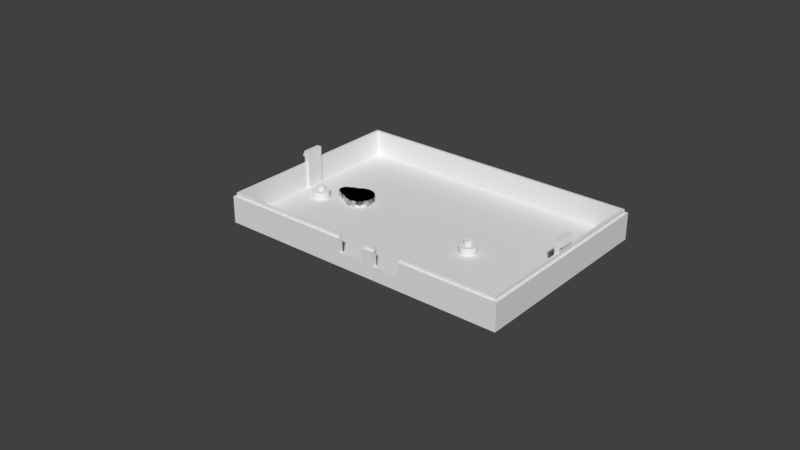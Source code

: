 # Source: pi_zero_w_camera_housing.blend  (saved by Blender 2.79.0; exported with 4.5.12 LTS)
import bpy
from mathutils import Matrix  # noqa: F401  (used for matrix-valued properties, if any)

bpy.ops.wm.read_factory_settings(use_empty=True)
scene = bpy.context.scene
scene.name = 'Scene'

# ---- collections
col_collection_1 = bpy.data.collections.new('Collection 1'); scene.collection.children.link(col_collection_1)

# ---- world
world_world = bpy.data.worlds.new('World'); scene.world = world_world
world_world.color = (0.05088, 0.05088, 0.05088)
world_world.use_sun_shadow = False
world_world.sun_shadow_jitter_overblur = 0.0
world_world.cycles.sampling_method = 'MANUAL'

# ---- meshes
me_circle_001 = bpy.data.meshes.new('Circle.001')
me_circle_001.from_pydata([(0.0, 0.008003, 0.0), (-0.0004495, 0.007959, 0.0), (-0.0008817, 0.007828, 0.0), (-0.00128, 0.007615, 0.0), (-0.001629, 0.007328, 0.0), (-0.001916, 0.006979, 0.0), (-0.002129, 0.006581, 0.0), (-0.00226, 0.006149, 0.0), (-0.002304, 0.005699, 0.0), (0.002304, 0.005699, 0.0), (0.00226, 0.006149, 0.0), (0.002128, 0.006581, 0.0), (0.001916, 0.006979, 0.0), (0.001629, 0.007328, 0.0), (0.00128, 0.007615, 0.0), (0.0008816, 0.007828, 0.0), (0.0004495, 0.007959, 0.0), (-0.002336, 0.005883, 0.0), (-0.002747, 0.005382, 0.0), (-0.003052, 0.004811, 0.0), (-0.00324, 0.004191, 0.0), (-0.003304, 0.003547, 0.0), (0.003304, 0.003547, 0.0), (0.00324, 0.004191, 0.0), (0.003052, 0.004811, 0.0), (0.002747, 0.005382, 0.0), (0.002336, 0.005883, 0.0), (-0.003397, 0.003397, 0.0), (-0.003994, 0.002669, 0.0), (-0.004438, 0.001838, 0.0), (-0.004712, 0.0009372, 0.0), (-0.004804, 3.02e-10, 0.0), (-0.004712, -0.0009372, 0.0), (-0.004438, -0.001838, 0.0), (-0.003994, -0.002669, 0.0), (-0.003397, -0.003397, 0.0), (-0.002669, -0.003994, 0.0), (-0.001838, -0.004438, 0.0), (-0.0009372, -0.004712, 0.0), (1.303e-09, -0.004804, 0.0), (0.0009372, -0.004712, 0.0), (0.001838, -0.004438, 0.0), (0.002669, -0.003994, 0.0), (0.003397, -0.003397, 0.0), (0.003994, -0.002669, 0.0), (0.004438, -0.001838, 0.0), (0.004712, -0.0009372, 0.0), (0.004804, 3.862e-09, 0.0), (0.004712, 0.0009372, 0.0), (0.004438, 0.001838, 0.0), (0.003994, 0.002669, 0.0), (0.003397, 0.003397, 0.0), (0.003297, 0.003479, 0.0), (-0.003297, 0.003479, 0.0), (0.002323, 0.005894, 0.0), (-0.002323, 0.005894, 0.0), (-0.0004495, 0.007959, 0.002438), (0.0, 0.008003, 0.002438), (-0.0008817, 0.007828, 0.002438), (-0.00128, 0.007615, 0.002438), (-0.001629, 0.007328, 0.002438), (-0.001916, 0.006979, 0.002438), (-0.002129, 0.006581, 0.002438), (-0.00226, 0.006149, 0.002438), (-0.002304, 0.005699, 0.002438), (-0.002323, 0.005894, 0.002438), (0.00226, 0.006149, 0.002438), (0.002304, 0.005699, 0.002438), (0.002128, 0.006581, 0.002438), (0.001916, 0.006979, 0.002438), (0.001629, 0.007328, 0.002438), (0.00128, 0.007615, 0.002438), (0.0008816, 0.007828, 0.002438), (0.0004495, 0.007959, 0.002438), (-0.002747, 0.005382, 0.002438), (-0.002336, 0.005883, 0.002438), (-0.003052, 0.004811, 0.002438), (-0.00324, 0.004191, 0.002438), (-0.003304, 0.003547, 0.002438), (-0.003297, 0.003479, 0.002438), (0.00324, 0.004191, 0.002438), (0.003304, 0.003547, 0.002438), (0.003052, 0.004811, 0.002438), (0.002747, 0.005382, 0.002438), (0.002336, 0.005883, 0.002438), (0.002323, 0.005894, 0.002438), (-0.003994, 0.002669, 0.002438), (-0.003397, 0.003397, 0.002438), (-0.004438, 0.001838, 0.002438), (-0.004712, 0.0009372, 0.002438), (-0.004804, 3.02e-10, 0.002438), (-0.004712, -0.0009372, 0.002438), (-0.004438, -0.001838, 0.002438), (-0.003994, -0.002669, 0.002438), (-0.003397, -0.003397, 0.002438), (-0.002669, -0.003994, 0.002438), (-0.001838, -0.004438, 0.002438), (-0.0009372, -0.004712, 0.002438), (1.303e-09, -0.004804, 0.002438), (0.0009372, -0.004712, 0.002438), (0.001838, -0.004438, 0.002438), (0.002669, -0.003994, 0.002438), (0.003397, -0.003397, 0.002438), (0.003994, -0.002669, 0.002438), (0.004438, -0.001838, 0.002438), (0.004712, -0.0009372, 0.002438), (0.004804, 3.862e-09, 0.002438), (0.004712, 0.0009372, 0.002438), (0.004438, 0.001838, 0.002438), (0.003994, 0.002669, 0.002438), (0.003397, 0.003397, 0.002438), (0.003297, 0.003479, 0.002438), (0.0, 0.007199, 0.0), (-0.0002926, 0.00717, 0.0), (-0.000574, 0.007085, 0.0), (-0.0008334, 0.006946, 0.0), (-0.001061, 0.00676, 0.0), (-0.001247, 0.006533, 0.0), (-0.001386, 0.006273, 0.0), (-0.001471, 0.005992, 0.0), (-0.0015, 0.005699, 0.0), (0.0015, 0.005699, 0.0), (0.001471, 0.005992, 0.0), (0.001386, 0.006273, 0.0), (0.001247, 0.006533, 0.0), (0.001061, 0.00676, 0.0), (0.0008334, 0.006946, 0.0), (0.000574, 0.007085, 0.0), (0.0002926, 0.00717, 0.0), (-0.001768, 0.005315, 0.0), (-0.002079, 0.004936, 0.0), (-0.00231, 0.004504, 0.0), (-0.002452, 0.004035, 0.0), (-0.0025, 0.003547, 0.0), (0.0025, 0.003547, 0.0), (0.002452, 0.004035, 0.0), (0.00231, 0.004504, 0.0), (0.002079, 0.004936, 0.0), (0.001768, 0.005315, 0.0), (-0.002828, 0.002828, 0.0), (-0.003326, 0.002222, 0.0), (-0.003696, 0.001531, 0.0), (-0.003923, 0.0007804, 0.0), (-0.004, 3.02e-10, 0.0), (-0.003923, -0.0007804, 0.0), (-0.003696, -0.001531, 0.0), (-0.003326, -0.002222, 0.0), (-0.002828, -0.002828, 0.0), (-0.002222, -0.003326, 0.0), (-0.001531, -0.003696, 0.0), (-0.0007804, -0.003923, 0.0), (1.303e-09, -0.004, 0.0), (0.0007804, -0.003923, 0.0), (0.001531, -0.003696, 0.0), (0.002222, -0.003326, 0.0), (0.002828, -0.002828, 0.0), (0.003326, -0.002222, 0.0), (0.003696, -0.001531, 0.0), (0.003923, -0.0007804, 0.0), (0.004, 3.862e-09, 0.0), (0.003923, 0.0007804, 0.0), (0.003696, 0.001531, 0.0), (0.003326, 0.002222, 0.0), (0.002828, 0.002828, 0.0), (0.002459, 0.003132, 0.0), (-0.002459, 0.003132, 0.0), (0.001485, 0.005547, 0.0), (-0.001485, 0.005547, 0.0), (-0.0002926, 0.00717, 0.002438), (0.0, 0.007199, 0.002438), (-0.000574, 0.007085, 0.002438), (-0.0008334, 0.006946, 0.002438), (-0.001061, 0.00676, 0.002438), (-0.001247, 0.006533, 0.002438), (-0.001386, 0.006273, 0.002438), (-0.001471, 0.005992, 0.002438), (-0.0015, 0.005699, 0.002438), (-0.001485, 0.005547, 0.002438), (0.001471, 0.005992, 0.002438), (0.0015, 0.005699, 0.002438), (0.001386, 0.006273, 0.002438), (0.001247, 0.006533, 0.002438), (0.001061, 0.00676, 0.002438), (0.0008334, 0.006946, 0.002438), (0.000574, 0.007085, 0.002438), (0.0002926, 0.00717, 0.002438), (-0.002079, 0.004936, 0.002438), (-0.001768, 0.005315, 0.002438), (-0.00231, 0.004504, 0.002438), (-0.002452, 0.004035, 0.002438), (-0.0025, 0.003547, 0.002438), (-0.002459, 0.003132, 0.002438), (0.002452, 0.004035, 0.002438), (0.0025, 0.003547, 0.002438), (0.00231, 0.004504, 0.002438), (0.002079, 0.004936, 0.002438), (0.001768, 0.005315, 0.002438), (0.001485, 0.005547, 0.002438), (-0.003326, 0.002222, 0.002438), (-0.002828, 0.002828, 0.002438), (-0.003696, 0.001531, 0.002438), (-0.003923, 0.0007804, 0.002438), (-0.004, 3.02e-10, 0.002438), (-0.003923, -0.0007804, 0.002438), (-0.003696, -0.001531, 0.002438), (-0.003326, -0.002222, 0.002438), (-0.002828, -0.002828, 0.002438), (-0.002222, -0.003326, 0.002438), (-0.001531, -0.003696, 0.002438), (-0.0007804, -0.003923, 0.002438), (1.303e-09, -0.004, 0.002438), (0.0007804, -0.003923, 0.002438), (0.001531, -0.003696, 0.002438), (0.002222, -0.003326, 0.002438), (0.002828, -0.002828, 0.002438), (0.003326, -0.002222, 0.002438), (0.003696, -0.001531, 0.002438), (0.003923, -0.0007804, 0.002438), (0.004, 3.862e-09, 0.002438), (0.003923, 0.0007804, 0.002438), (0.003696, 0.001531, 0.002438), (0.003326, 0.002222, 0.002438), (0.002828, 0.002828, 0.002438), (0.002459, 0.003132, 0.002438), (-0.0004495, 0.007959, 0.003238), (0.0, 0.008003, 0.003238), (-0.0008817, 0.007828, 0.003238), (-0.00128, 0.007615, 0.003238), (-0.001629, 0.007328, 0.003238), (-0.001916, 0.006979, 0.003238), (-0.002129, 0.006581, 0.003238), (-0.00226, 0.006149, 0.003238), (-0.002304, 0.005699, 0.003238), (-0.002323, 0.005894, 0.003238), (0.00226, 0.006149, 0.003238), (0.002304, 0.005699, 0.003238), (0.002128, 0.006581, 0.003238), (0.001916, 0.006979, 0.003238), (0.001629, 0.007328, 0.003238), (0.00128, 0.007615, 0.003238), (0.0008816, 0.007828, 0.003238), (0.0004495, 0.007959, 0.003238), (-0.002747, 0.005382, 0.003238), (-0.002336, 0.005883, 0.003238), (-0.003052, 0.004811, 0.003238), (-0.00324, 0.004191, 0.003238), (-0.003304, 0.003547, 0.003238), (-0.003297, 0.003479, 0.003238), (0.00324, 0.004191, 0.003238), (0.003304, 0.003547, 0.003238), (0.003052, 0.004811, 0.003238), (0.002747, 0.005382, 0.003238), (0.002336, 0.005883, 0.003238), (0.002323, 0.005894, 0.003238), (-0.003994, 0.002669, 0.003238), (-0.003397, 0.003397, 0.003238), (-0.004438, 0.001838, 0.003238), (-0.004712, 0.0009372, 0.003238), (-0.004804, 3.02e-10, 0.003238), (-0.004712, -0.0009372, 0.003238), (-0.004438, -0.001838, 0.003238), (-0.003994, -0.002669, 0.003238), (-0.003397, -0.003397, 0.003238), (-0.002669, -0.003994, 0.003238), (-0.001838, -0.004438, 0.003238), (-0.0009372, -0.004712, 0.003238), (1.303e-09, -0.004804, 0.003238), (0.0009372, -0.004712, 0.003238), (0.001838, -0.004438, 0.003238), (0.002669, -0.003994, 0.003238), (0.003397, -0.003397, 0.003238), (0.003994, -0.002669, 0.003238), (0.004438, -0.001838, 0.003238), (0.004712, -0.0009372, 0.003238), (0.004804, 3.862e-09, 0.003238), (0.004712, 0.0009372, 0.003238), (0.004438, 0.001838, 0.003238), (0.003994, 0.002669, 0.003238), (0.003397, 0.003397, 0.003238), (0.003297, 0.003479, 0.003238), (-0.0004495, 0.007959, 0.002438), (0.0, 0.008003, 0.002438), (-0.0008817, 0.007828, 0.002438), (-0.00128, 0.007615, 0.002438), (-0.001629, 0.007328, 0.002438), (-0.001916, 0.006979, 0.002438), (-0.002129, 0.006581, 0.002438), (-0.00226, 0.006149, 0.002438), (-0.002304, 0.005699, 0.002438), (-0.002323, 0.005894, 0.002438), (0.00226, 0.006149, 0.002438), (0.002304, 0.005699, 0.002438), (0.002128, 0.006581, 0.002438), (0.001916, 0.006979, 0.002438), (0.001629, 0.007328, 0.002438), (0.00128, 0.007615, 0.002438), (0.0008816, 0.007828, 0.002438), (0.0004495, 0.007959, 0.002438), (-0.002747, 0.005382, 0.002438), (-0.002336, 0.005883, 0.002438), (-0.003052, 0.004811, 0.002438), (-0.00324, 0.004191, 0.002438), (-0.003304, 0.003547, 0.002438), (-0.003297, 0.003479, 0.002438), (0.00324, 0.004191, 0.002438), (0.003304, 0.003547, 0.002438), (0.003052, 0.004811, 0.002438), (0.002747, 0.005382, 0.002438), (0.002336, 0.005883, 0.002438), (0.002323, 0.005894, 0.002438), (-0.003994, 0.002669, 0.002438), (-0.003397, 0.003397, 0.002438), (-0.004438, 0.001838, 0.002438), (-0.004712, 0.0009372, 0.002438), (-0.004804, 3.02e-10, 0.002438), (-0.004712, -0.0009372, 0.002438), (-0.004438, -0.001838, 0.002438), (-0.003994, -0.002669, 0.002438), (-0.003397, -0.003397, 0.002438), (-0.002669, -0.003994, 0.002438), (-0.001838, -0.004438, 0.002438), (-0.0009372, -0.004712, 0.002438), (1.303e-09, -0.004804, 0.002438), (0.0009372, -0.004712, 0.002438), (0.001838, -0.004438, 0.002438), (0.002669, -0.003994, 0.002438), (0.003397, -0.003397, 0.002438), (0.003994, -0.002669, 0.002438), (0.004438, -0.001838, 0.002438), (0.004712, -0.0009372, 0.002438), (0.004804, 3.862e-09, 0.002438), (0.004712, 0.0009372, 0.002438), (0.004438, 0.001838, 0.002438), (0.003994, 0.002669, 0.002438), (0.003397, 0.003397, 0.002438), (0.003297, 0.003479, 0.002438), (-0.0002926, 0.00717, 0.002438), (0.0, 0.007199, 0.002438), (-0.000574, 0.007085, 0.002438), (-0.0008334, 0.006946, 0.002438), (-0.001061, 0.00676, 0.002438), (-0.001247, 0.006533, 0.002438), (-0.001386, 0.006273, 0.002438), (-0.001471, 0.005992, 0.002438), (-0.0015, 0.005699, 0.002438), (-0.001485, 0.005547, 0.002438), (0.001471, 0.005992, 0.002438), (0.0015, 0.005699, 0.002438), (0.001386, 0.006273, 0.002438), (0.001247, 0.006533, 0.002438), (0.001061, 0.00676, 0.002438), (0.0008334, 0.006946, 0.002438), (0.000574, 0.007085, 0.002438), (0.0002926, 0.00717, 0.002438), (-0.002079, 0.004936, 0.002438), (-0.001768, 0.005315, 0.002438), (-0.00231, 0.004504, 0.002438), (-0.002452, 0.004035, 0.002438), (-0.0025, 0.003547, 0.002438), (-0.002459, 0.003132, 0.002438), (0.002452, 0.004035, 0.002438), (0.0025, 0.003547, 0.002438), (0.00231, 0.004504, 0.002438), (0.002079, 0.004936, 0.002438), (0.001768, 0.005315, 0.002438), (0.001485, 0.005547, 0.002438), (-0.003326, 0.002222, 0.002438), (-0.002828, 0.002828, 0.002438), (-0.003696, 0.001531, 0.002438), (-0.003923, 0.0007804, 0.002438), (-0.004, 3.02e-10, 0.002438), (-0.003923, -0.0007804, 0.002438), (-0.003696, -0.001531, 0.002438), (-0.003326, -0.002222, 0.002438), (-0.002828, -0.002828, 0.002438), (-0.002222, -0.003326, 0.002438), (-0.001531, -0.003696, 0.002438), (-0.0007804, -0.003923, 0.002438), (1.303e-09, -0.004, 0.002438), (0.0007804, -0.003923, 0.002438), (0.001531, -0.003696, 0.002438), (0.002222, -0.003326, 0.002438), (0.002828, -0.002828, 0.002438), (0.003326, -0.002222, 0.002438), (0.003696, -0.001531, 0.002438), (0.003923, -0.0007804, 0.002438), (0.004, 3.862e-09, 0.002438), (0.003923, 0.0007804, 0.002438), (0.003696, 0.001531, 0.002438), (0.003326, 0.002222, 0.002438), (0.002828, 0.002828, 0.002438), (0.002459, 0.003132, 0.002438), (-0.002828, 0.002828, 0.0008), (-0.002459, 0.003132, 0.0008), (0.001485, 0.005547, 0.0008), (0.001768, 0.005315, 0.0008), (-0.0002926, 0.00717, 0.0008), (0.0, 0.007199, 0.0008), (0.0025, 0.003547, 0.0008), (0.002459, 0.003132, 0.0008), (-0.003326, 0.002222, 0.0008), (-0.000574, 0.007085, 0.0008), (-0.001768, 0.005315, 0.0008), (-0.001485, 0.005547, 0.0008), (-0.003696, 0.001531, 0.0008), (-0.0008334, 0.006946, 0.0008), (0.0015, 0.005699, 0.0008), (-0.003923, 0.0007804, 0.0008), (-0.001061, 0.00676, 0.0008), (-0.004, 3.02e-10, 0.0008), (-0.001247, 0.006533, 0.0008), (-0.003923, -0.0007804, 0.0008), (-0.001386, 0.006273, 0.0008), (-0.003696, -0.001531, 0.0008), (-0.001471, 0.005992, 0.0008), (-0.003326, -0.002222, 0.0008), (-0.0015, 0.005699, 0.0008), (-0.002828, -0.002828, 0.0008), (-0.002222, -0.003326, 0.0008), (0.001471, 0.005992, 0.0008), (-0.001531, -0.003696, 0.0008), (0.001386, 0.006273, 0.0008), (-0.0007804, -0.003923, 0.0008), (0.001247, 0.006533, 0.0008), (1.303e-09, -0.004, 0.0008), (0.001061, 0.00676, 0.0008), (0.0007804, -0.003923, 0.0008), (0.0008334, 0.006946, 0.0008), (0.001531, -0.003696, 0.0008), (0.000574, 0.007085, 0.0008), (0.002222, -0.003326, 0.0008), (0.0002926, 0.00717, 0.0008), (0.002828, -0.002828, 0.0008), (0.003326, -0.002222, 0.0008), (-0.002079, 0.004936, 0.0008), (0.003696, -0.001531, 0.0008), (-0.00231, 0.004504, 0.0008), (0.003923, -0.0007804, 0.0008), (-0.002452, 0.004035, 0.0008), (0.004, 3.862e-09, 0.0008), (-0.0025, 0.003547, 0.0008), (0.003923, 0.0007804, 0.0008), (0.003696, 0.001531, 0.0008), (0.002452, 0.004035, 0.0008), (0.003326, 0.002222, 0.0008), (0.00231, 0.004504, 0.0008), (0.002828, 0.002828, 0.0008), (0.002079, 0.004936, 0.0008), (-0.0004495, 0.007959, 0.003718), (0.0, 0.008003, 0.003718), (-0.0008817, 0.007828, 0.003718), (-0.00128, 0.007615, 0.003718), (-0.001629, 0.007328, 0.003718), (-0.001916, 0.006979, 0.003718), (-0.002129, 0.006581, 0.003718), (-0.00226, 0.006149, 0.003718), (-0.002304, 0.005699, 0.003718), (-0.002323, 0.005894, 0.003718), (0.00226, 0.006149, 0.003718), (0.002304, 0.005699, 0.003718), (0.002128, 0.006581, 0.003718), (0.001916, 0.006979, 0.003718), (0.001629, 0.007328, 0.003718), (0.00128, 0.007615, 0.003718), (0.0008816, 0.007828, 0.003718), (0.0004495, 0.007959, 0.003718), (-0.002747, 0.005382, 0.003718), (-0.002336, 0.005883, 0.003718), (-0.003052, 0.004811, 0.003718), (-0.00324, 0.004191, 0.003718), (-0.003304, 0.003547, 0.003718), (-0.003297, 0.003479, 0.003718), (0.00324, 0.004191, 0.003718), (0.003304, 0.003547, 0.003718), (0.003052, 0.004811, 0.003718), (0.002747, 0.005382, 0.003718), (0.002336, 0.005883, 0.003718), (0.002323, 0.005894, 0.003718), (-0.003994, 0.002669, 0.003718), (-0.003397, 0.003397, 0.003718), (-0.004438, 0.001838, 0.003718), (-0.004712, 0.0009372, 0.003718), (-0.004804, 3.02e-10, 0.003718), (-0.004712, -0.0009372, 0.003718), (-0.004438, -0.001838, 0.003718), (-0.003994, -0.002669, 0.003718), (-0.003397, -0.003397, 0.003718), (-0.002669, -0.003994, 0.003718), (-0.001838, -0.004438, 0.003718), (-0.0009372, -0.004712, 0.003718), (1.303e-09, -0.004804, 0.003718), (0.0009372, -0.004712, 0.003718), (0.001838, -0.004438, 0.003718), (0.002669, -0.003994, 0.003718), (0.003397, -0.003397, 0.003718), (0.003994, -0.002669, 0.003718), (0.004438, -0.001838, 0.003718), (0.004712, -0.0009372, 0.003718), (0.004804, 3.862e-09, 0.003718), (0.004712, 0.0009372, 0.003718), (0.004438, 0.001838, 0.003718), (0.003994, 0.002669, 0.003718), (0.003397, 0.003397, 0.003718), (0.003297, 0.003479, 0.003718)], [], [(53, 27, 87, 79), (26, 54, 85, 84), (0, 1, 56, 57), (52, 22, 81, 111), (27, 28, 86, 87), (1, 2, 58, 56), (55, 17, 75, 65), (28, 29, 88, 86), (2, 3, 59, 58), (54, 9, 67, 85), (29, 30, 89, 88), (3, 4, 60, 59), (30, 31, 90, 89), (4, 5, 61, 60), (31, 32, 91, 90), (5, 6, 62, 61), (32, 33, 92, 91), (6, 7, 63, 62), (33, 34, 93, 92), (7, 8, 64, 63), (34, 35, 94, 93), (8, 55, 65, 64), (35, 36, 95, 94), (9, 10, 66, 67), (36, 37, 96, 95), (10, 11, 68, 66), (37, 38, 97, 96), (11, 12, 69, 68), (38, 39, 98, 97), (12, 13, 70, 69), (39, 40, 99, 98), (13, 14, 71, 70), (40, 41, 100, 99), (14, 15, 72, 71), (41, 42, 101, 100), (15, 16, 73, 72), (42, 43, 102, 101), (16, 0, 57, 73), (43, 44, 103, 102), (17, 18, 74, 75), (44, 45, 104, 103), (18, 19, 76, 74), (45, 46, 105, 104), (19, 20, 77, 76), (46, 47, 106, 105), (20, 21, 78, 77), (47, 48, 107, 106), (21, 53, 79, 78), (48, 49, 108, 107), (22, 23, 80, 81), (49, 50, 109, 108), (23, 24, 82, 80), (50, 51, 110, 109), (24, 25, 83, 82), (51, 52, 111, 110), (25, 26, 84, 83), (393, 191, 199, 392), (395, 196, 197, 394), (397, 169, 168, 396), (399, 223, 193, 398), (392, 199, 198, 400), (396, 168, 170, 401), (403, 177, 187, 402), (400, 198, 200, 404), (401, 170, 171, 405), (394, 197, 179, 406), (404, 200, 201, 407), (405, 171, 172, 408), (407, 201, 202, 409), (408, 172, 173, 410), (409, 202, 203, 411), (410, 173, 174, 412), (411, 203, 204, 413), (412, 174, 175, 414), (413, 204, 205, 415), (414, 175, 176, 416), (415, 205, 206, 417), (416, 176, 177, 403), (417, 206, 207, 418), (406, 179, 178, 419), (418, 207, 208, 420), (419, 178, 180, 421), (420, 208, 209, 422), (421, 180, 181, 423), (422, 209, 210, 424), (423, 181, 182, 425), (424, 210, 211, 426), (425, 182, 183, 427), (426, 211, 212, 428), (427, 183, 184, 429), (428, 212, 213, 430), (429, 184, 185, 431), (430, 213, 214, 432), (431, 185, 169, 397), (432, 214, 215, 433), (402, 187, 186, 434), (433, 215, 216, 435), (434, 186, 188, 436), (435, 216, 217, 437), (436, 188, 189, 438), (437, 217, 218, 439), (438, 189, 190, 440), (439, 218, 219, 441), (440, 190, 191, 393), (441, 219, 220, 442), (398, 193, 192, 443), (442, 220, 221, 444), (443, 192, 194, 445), (444, 221, 222, 446), (445, 194, 195, 447), (446, 222, 223, 399), (447, 195, 196, 395), (1, 0, 112, 113), (2, 1, 113, 114), (3, 2, 114, 115), (4, 3, 115, 116), (5, 4, 116, 117), (6, 5, 117, 118), (7, 6, 118, 119), (8, 7, 119, 120), (55, 8, 120, 167), (10, 9, 121, 122), (11, 10, 122, 123), (12, 11, 123, 124), (13, 12, 124, 125), (14, 13, 125, 126), (15, 14, 126, 127), (16, 15, 127, 128), (0, 16, 128, 112), (18, 17, 129, 130), (19, 18, 130, 131), (20, 19, 131, 132), (21, 20, 132, 133), (53, 21, 133, 165), (23, 22, 134, 135), (24, 23, 135, 136), (25, 24, 136, 137), (26, 25, 137, 138), (54, 26, 138, 166), (28, 27, 139, 140), (29, 28, 140, 141), (30, 29, 141, 142), (31, 30, 142, 143), (32, 31, 143, 144), (33, 32, 144, 145), (34, 33, 145, 146), (35, 34, 146, 147), (36, 35, 147, 148), (37, 36, 148, 149), (38, 37, 149, 150), (39, 38, 150, 151), (40, 39, 151, 152), (41, 40, 152, 153), (42, 41, 153, 154), (43, 42, 154, 155), (44, 43, 155, 156), (45, 44, 156, 157), (46, 45, 157, 158), (47, 46, 158, 159), (48, 47, 159, 160), (49, 48, 160, 161), (50, 49, 161, 162), (51, 50, 162, 163), (52, 51, 163, 164), (27, 53, 165, 139), (22, 52, 164, 134), (17, 55, 167, 129), (9, 54, 166, 121), (63, 64, 232, 231), (92, 93, 261, 260), (62, 63, 231, 230), (91, 92, 260, 259), (61, 62, 230, 229), (90, 91, 259, 258), (60, 61, 229, 228), (89, 90, 258, 257), (59, 60, 228, 227), (88, 89, 257, 256), (85, 67, 235, 253), (58, 59, 227, 226), (86, 88, 256, 254), (65, 75, 243, 233), (56, 58, 226, 224), (87, 86, 254, 255), (111, 81, 249, 279), (57, 56, 224, 225), (84, 85, 253, 252), (79, 87, 255, 247), (83, 84, 252, 251), (110, 111, 279, 278), (82, 83, 251, 250), (109, 110, 278, 277), (80, 82, 250, 248), (108, 109, 277, 276), (81, 80, 248, 249), (107, 108, 276, 275), (78, 79, 247, 246), (106, 107, 275, 274), (77, 78, 246, 245), (105, 106, 274, 273), (76, 77, 245, 244), (104, 105, 273, 272), (74, 76, 244, 242), (103, 104, 272, 271), (75, 74, 242, 243), (102, 103, 271, 270), (73, 57, 225, 241), (101, 102, 270, 269), (72, 73, 241, 240), (100, 101, 269, 268), (71, 72, 240, 239), (99, 100, 268, 267), (70, 71, 239, 238), (98, 99, 267, 266), (69, 70, 238, 237), (97, 98, 266, 265), (68, 69, 237, 236), (96, 97, 265, 264), (66, 68, 236, 234), (95, 96, 264, 263), (67, 66, 234, 235), (94, 95, 263, 262), (64, 65, 233, 232), (93, 94, 262, 261), (257, 258, 482, 481), (262, 263, 319, 318), (232, 233, 289, 288), (261, 262, 318, 317), (231, 232, 288, 287), (260, 261, 317, 316), (230, 231, 287, 286), (259, 260, 316, 315), (229, 230, 286, 285), (258, 259, 315, 314), (228, 229, 285, 284), (257, 258, 314, 313), (227, 228, 284, 283), (256, 257, 313, 312), (253, 235, 291, 309), (226, 227, 283, 282), (254, 256, 312, 310), (233, 243, 299, 289), (224, 226, 282, 280), (255, 254, 310, 311), (279, 249, 305, 335), (225, 224, 280, 281), (252, 253, 309, 308), (247, 255, 311, 303), (251, 252, 308, 307), (278, 279, 335, 334), (250, 251, 307, 306), (277, 278, 334, 333), (248, 250, 306, 304), (276, 277, 333, 332), (249, 248, 304, 305), (275, 276, 332, 331), (246, 247, 303, 302), (274, 275, 331, 330), (245, 246, 302, 301), (273, 274, 330, 329), (244, 245, 301, 300), (272, 273, 329, 328), (242, 244, 300, 298), (271, 272, 328, 327), (243, 242, 298, 299), (270, 271, 327, 326), (241, 225, 281, 297), (269, 270, 326, 325), (240, 241, 297, 296), (268, 269, 325, 324), (239, 240, 296, 295), (267, 268, 324, 323), (238, 239, 295, 294), (266, 267, 323, 322), (237, 238, 294, 293), (265, 266, 322, 321), (236, 237, 293, 292), (264, 265, 321, 320), (234, 236, 292, 290), (263, 264, 320, 319), (235, 234, 290, 291), (281, 280, 336, 337), (280, 282, 338, 336), (282, 283, 339, 338), (283, 284, 340, 339), (284, 285, 341, 340), (285, 286, 342, 341), (286, 287, 343, 342), (287, 288, 344, 343), (288, 289, 345, 344), (291, 290, 346, 347), (290, 292, 348, 346), (292, 293, 349, 348), (293, 294, 350, 349), (294, 295, 351, 350), (295, 296, 352, 351), (296, 297, 353, 352), (297, 281, 337, 353), (299, 298, 354, 355), (298, 300, 356, 354), (300, 301, 357, 356), (301, 302, 358, 357), (302, 303, 359, 358), (305, 304, 360, 361), (304, 306, 362, 360), (306, 307, 363, 362), (307, 308, 364, 363), (308, 309, 365, 364), (311, 310, 366, 367), (310, 312, 368, 366), (312, 313, 369, 368), (313, 314, 370, 369), (314, 315, 371, 370), (315, 316, 372, 371), (316, 317, 373, 372), (317, 318, 374, 373), (318, 319, 375, 374), (319, 320, 376, 375), (320, 321, 377, 376), (321, 322, 378, 377), (322, 323, 379, 378), (323, 324, 380, 379), (324, 325, 381, 380), (325, 326, 382, 381), (326, 327, 383, 382), (327, 328, 384, 383), (328, 329, 385, 384), (329, 330, 386, 385), (330, 331, 387, 386), (331, 332, 388, 387), (332, 333, 389, 388), (333, 334, 390, 389), (334, 335, 391, 390), (303, 311, 367, 359), (335, 305, 361, 391), (289, 299, 355, 345), (309, 291, 347, 365), (336, 337, 353, 352, 351, 350, 349, 348, 346, 347, 365, 364, 363, 362, 360, 361, 391, 390, 389, 388, 387, 386, 385, 384, 383, 382, 381, 380, 379, 378, 377, 376, 375, 374, 373, 372, 371, 370, 369, 368, 366, 367, 359, 358, 357, 356, 354, 355, 345, 344, 343, 342, 341, 340, 339, 338), (137, 447, 395, 138), (163, 446, 399, 164), (136, 445, 447, 137), (162, 444, 446, 163), (135, 443, 445, 136), (161, 442, 444, 162), (134, 398, 443, 135), (160, 441, 442, 161), (133, 440, 393, 165), (159, 439, 441, 160), (132, 438, 440, 133), (158, 437, 439, 159), (131, 436, 438, 132), (157, 435, 437, 158), (130, 434, 436, 131), (156, 433, 435, 157), (129, 402, 434, 130), (155, 432, 433, 156), (128, 431, 397, 112), (154, 430, 432, 155), (127, 429, 431, 128), (153, 428, 430, 154), (126, 427, 429, 127), (152, 426, 428, 153), (125, 425, 427, 126), (151, 424, 426, 152), (124, 423, 425, 125), (150, 422, 424, 151), (123, 421, 423, 124), (149, 420, 422, 150), (122, 419, 421, 123), (148, 418, 420, 149), (121, 406, 419, 122), (147, 417, 418, 148), (120, 416, 403, 167), (146, 415, 417, 147), (119, 414, 416, 120), (145, 413, 415, 146), (118, 412, 414, 119), (144, 411, 413, 145), (117, 410, 412, 118), (143, 409, 411, 144), (116, 408, 410, 117), (142, 407, 409, 143), (115, 405, 408, 116), (141, 404, 407, 142), (166, 394, 406, 121), (114, 401, 405, 115), (140, 400, 404, 141), (167, 403, 402, 129), (113, 396, 401, 114), (139, 392, 400, 140), (164, 399, 398, 134), (112, 397, 396, 113), (138, 395, 394, 166), (165, 393, 392, 139), (450, 451, 452, 453, 454, 455, 456, 457, 467, 466, 468, 469, 470, 471, 479, 478, 480, 481, 482, 483, 484, 485, 486, 487, 488, 489, 490, 491, 492, 493, 494, 495, 496, 497, 498, 499, 500, 501, 502, 503, 473, 472, 474, 475, 476, 477, 459, 458, 460, 461, 462, 463, 464, 465, 449, 448), (228, 229, 453, 452), (258, 259, 483, 482), (229, 230, 454, 453), (259, 260, 484, 483), (230, 231, 455, 454), (260, 261, 485, 484), (231, 232, 456, 455), (261, 262, 486, 485), (232, 233, 457, 456), (262, 263, 487, 486), (235, 234, 458, 459), (263, 264, 488, 487), (234, 236, 460, 458), (264, 265, 489, 488), (236, 237, 461, 460), (265, 266, 490, 489), (237, 238, 462, 461), (266, 267, 491, 490), (238, 239, 463, 462), (267, 268, 492, 491), (239, 240, 464, 463), (268, 269, 493, 492), (240, 241, 465, 464), (269, 270, 494, 493), (241, 225, 449, 465), (270, 271, 495, 494), (243, 242, 466, 467), (271, 272, 496, 495), (242, 244, 468, 466), (272, 273, 497, 496), (244, 245, 469, 468), (273, 274, 498, 497), (245, 246, 470, 469), (274, 275, 499, 498), (246, 247, 471, 470), (275, 276, 500, 499), (249, 248, 472, 473), (276, 277, 501, 500), (248, 250, 474, 472), (277, 278, 502, 501), (250, 251, 475, 474), (278, 279, 503, 502), (251, 252, 476, 475), (247, 255, 479, 471), (252, 253, 477, 476), (225, 224, 448, 449), (279, 249, 473, 503), (255, 254, 478, 479), (224, 226, 450, 448), (233, 243, 467, 457), (254, 256, 480, 478), (226, 227, 451, 450), (253, 235, 459, 477), (256, 257, 481, 480), (227, 228, 452, 451)])
me_circle_001.use_remesh_preserve_volume = False
me_circle_001.use_remesh_preserve_attributes = False
me_circle_001.use_mirror_vertex_groups = False
me_circle_001.update()
me_plane_001 = bpy.data.meshes.new('Plane.001')
me_plane_001.from_pydata([(-0.003, -0.000243, -0.002174), (0.003, -0.000243, -0.002174), (-0.003, 0.000557, -0.002174), (0.003, 0.000557, -0.002174), (-0.003, -0.000243, -0.0001742), (0.003, -0.000243, -0.0001742), (-0.003, 0.000557, -0.0001742), (0.003, 0.000557, -0.0001742), (-0.003, -0.000243, 0.001826), (0.003, -0.000243, 0.001826), (-0.003, 0.000557, 0.001826), (0.003, 0.000557, 0.001826), (-0.003, -0.001043, -0.0001742), (0.003, -0.001043, -0.0001742), (0.003, 0.001357, -0.002174), (-0.003, 0.001357, -0.002174), (0.003, 0.001357, -0.0001742), (-0.003, 0.001357, -0.0001742), (0.003, 0.001357, 0.001826), (-0.003, 0.001357, 0.001826), (0.003, 0.000557, -0.01067), (-0.003, 0.000557, -0.01067), (0.003, 0.001357, -0.01067), (-0.003, 0.001357, -0.01067)], [], [(1, 3, 7, 5), (6, 4, 8, 10), (2, 0, 4, 6), (11, 7, 16, 18), (0, 1, 5, 4), (8, 9, 11, 10), (2, 6, 17, 15), (4, 12, 8), (5, 7, 11, 9), (4, 5, 13, 12), (9, 13, 5), (9, 8, 12, 13), (14, 15, 17, 16), (16, 17, 19, 18), (3, 2, 21, 20), (7, 3, 14, 16), (6, 10, 19, 17), (10, 11, 18, 19), (20, 21, 23, 22), (15, 14, 22, 23), (2, 15, 23, 21), (14, 3, 20, 22)])
me_plane_001.use_remesh_preserve_volume = False
me_plane_001.use_remesh_preserve_attributes = False
me_plane_001.use_mirror_vertex_groups = False
me_plane_001.update()
me_plane = bpy.data.meshes.new('Plane')
me_plane.from_pydata([(-0.003, -0.000243, -0.002174), (0.003, -0.000243, -0.002174), (-0.003, 0.000557, -0.002174), (0.003, 0.000557, -0.002174), (-0.003, -0.000243, -0.0001742), (0.003, -0.000243, -0.0001742), (-0.003, 0.000557, -0.0001742), (0.003, 0.000557, -0.0001742), (-0.003, -0.000243, 0.001826), (0.003, -0.000243, 0.001826), (-0.003, 0.000557, 0.001826), (0.003, 0.000557, 0.001826), (-0.003, -0.001043, -0.0001742), (0.003, -0.001043, -0.0001742), (0.003, 0.001357, -0.002174), (-0.003, 0.001357, -0.002174), (0.003, 0.001357, -0.0001742), (-0.003, 0.001357, -0.0001742), (0.003, 0.001357, 0.001826), (-0.003, 0.001357, 0.001826), (0.003, 0.000557, -0.01067), (-0.003, 0.000557, -0.01067), (0.003, 0.001357, -0.01067), (-0.003, 0.001357, -0.01067)], [], [(1, 3, 7, 5), (6, 4, 8, 10), (2, 0, 4, 6), (11, 7, 16, 18), (0, 1, 5, 4), (8, 9, 11, 10), (2, 6, 17, 15), (4, 12, 8), (5, 7, 11, 9), (4, 5, 13, 12), (9, 13, 5), (9, 8, 12, 13), (14, 15, 17, 16), (16, 17, 19, 18), (3, 2, 21, 20), (7, 3, 14, 16), (6, 10, 19, 17), (10, 11, 18, 19), (20, 21, 23, 22), (15, 14, 22, 23), (2, 15, 23, 21), (14, 3, 20, 22)])
me_plane.use_remesh_preserve_volume = False
me_plane.use_remesh_preserve_attributes = False
me_plane.use_mirror_vertex_groups = False
me_plane.update()
me_circle = bpy.data.meshes.new('Circle')
me_circle.from_pydata([(0.0, 0.0028, 0.0), (-0.0005463, 0.002746, 0.0), (-0.001072, 0.002587, 0.0), (-0.001556, 0.002328, 0.0), (-0.00198, 0.00198, 0.0), (-0.002328, 0.001556, 0.0), (-0.002587, 0.001072, 0.0), (-0.002746, 0.0005463, 0.0), (-0.0028, 2.114e-10, 0.0), (-0.002746, -0.0005463, 0.0), (-0.002587, -0.001072, 0.0), (-0.002328, -0.001556, 0.0), (-0.00198, -0.00198, 0.0), (-0.001556, -0.002328, 0.0), (-0.001072, -0.002587, 0.0), (-0.0005463, -0.002746, 0.0), (9.124e-10, -0.0028, 0.0), (0.0005463, -0.002746, 0.0), (0.001072, -0.002587, 0.0), (0.001556, -0.002328, 0.0), (0.00198, -0.00198, 0.0), (0.002328, -0.001556, 0.0), (0.002587, -0.001072, 0.0), (0.002746, -0.0005463, 0.0), (0.0028, 2.704e-09, 0.0), (0.002746, 0.0005463, 0.0), (0.002587, 0.001072, 0.0), (0.002328, 0.001556, 0.0), (0.00198, 0.00198, 0.0), (0.001556, 0.002328, 0.0), (0.001072, 0.002587, 0.0), (0.0005462, 0.002746, 0.0), (0.0, 0.0028, 0.0024), (-0.0005463, 0.002746, 0.0024), (-0.001072, 0.002587, 0.0024), (-0.001556, 0.002328, 0.0024), (-0.00198, 0.00198, 0.0024), (-0.002328, 0.001556, 0.0024), (-0.002587, 0.001072, 0.0024), (-0.002746, 0.0005463, 0.0024), (-0.0028, 2.114e-10, 0.0024), (-0.002746, -0.0005463, 0.0024), (-0.002587, -0.001072, 0.0024), (-0.002328, -0.001556, 0.0024), (-0.00198, -0.00198, 0.0024), (-0.001556, -0.002328, 0.0024), (-0.001072, -0.002587, 0.0024), (-0.0005463, -0.002746, 0.0024), (9.124e-10, -0.0028, 0.0024), (0.0005463, -0.002746, 0.0024), (0.001072, -0.002587, 0.0024), (0.001556, -0.002328, 0.0024), (0.00198, -0.00198, 0.0024), (0.002328, -0.001556, 0.0024), (0.002587, -0.001072, 0.0024), (0.002746, -0.0005463, 0.0024), (0.0028, 2.704e-09, 0.0024), (0.002746, 0.0005463, 0.0024), (0.002587, 0.001072, 0.0024), (0.002328, 0.001556, 0.0024), (0.00198, 0.00198, 0.0024), (0.001556, 0.002328, 0.0024), (0.001072, 0.002587, 0.0024), (0.0005462, 0.002746, 0.0024), (-1.862e-10, 0.001232, 0.0024), (-0.0004403, 0.001208, 0.0024), (-0.0004715, 0.001138, 0.0024), (-0.0006845, 0.001024, 0.0024), (-0.0008712, 0.0008712, 0.0024), (-0.001024, 0.0006845, 0.0024), (-0.001138, 0.0004715, 0.0024), (-0.001208, 0.0002404, 0.0024), (-0.001232, 5.399e-10, 0.0024), (-0.001208, -0.0002404, 0.0024), (-0.001138, -0.0004715, 0.0024), (-0.001024, -0.0006845, 0.0024), (-0.0008712, -0.0008712, 0.0024), (-0.0006845, -0.001024, 0.0024), (-0.0004715, -0.001138, 0.0024), (-0.0004403, -0.001208, 0.0024), (2.152e-10, -0.001232, 0.0024), (0.0004403, -0.001208, 0.0024), (0.0004715, -0.001138, 0.0024), (0.0006845, -0.001024, 0.0024), (0.0008712, -0.0008712, 0.0024), (0.001024, -0.0006845, 0.0024), (0.001138, -0.0004715, 0.0024), (0.001208, -0.0002403, 0.0024), (0.001232, 1.636e-09, 0.0024), (0.001208, 0.0002404, 0.0024), (0.001138, 0.0004715, 0.0024), (0.001024, 0.0006845, 0.0024), (0.0008712, 0.0008712, 0.0024), (0.0006845, 0.001024, 0.0024), (0.0004715, 0.001138, 0.0024), (0.0004403, 0.001208, 0.0024), (-0.0004403, 0.001208, 0.0032), (-0.0004715, 0.001138, 0.0032), (-0.0006845, 0.001024, 0.0032), (-0.0008712, 0.0008712, 0.0032), (-0.001024, 0.0006845, 0.0032), (-0.001138, 0.0004715, 0.0032), (-0.001208, 0.0002404, 0.0032), (-0.001232, 5.399e-10, 0.0032), (-0.001208, -0.0002404, 0.0032), (-0.001138, -0.0004715, 0.0032), (-0.001024, -0.0006845, 0.0032), (-0.0008712, -0.0008712, 0.0032), (-0.0006845, -0.001024, 0.0032), (-0.0004715, -0.001138, 0.0032), (-0.0004403, -0.001208, 0.0032), (0.0004403, -0.001208, 0.0032), (0.0004715, -0.001138, 0.0032), (0.0006845, -0.001024, 0.0032), (0.0008712, -0.0008712, 0.0032), (0.001024, -0.0006845, 0.0032), (0.001138, -0.0004715, 0.0032), (0.001208, -0.0002403, 0.0032), (0.001232, 1.636e-09, 0.0032), (0.001208, 0.0002404, 0.0032), (0.001138, 0.0004715, 0.0032), (0.001024, 0.0006845, 0.0032), (0.0008712, 0.0008712, 0.0032), (0.0006845, 0.001024, 0.0032), (0.0004715, 0.001138, 0.0032), (0.0004403, 0.001208, 0.0032), (-0.0004515, 0.001264, 0.0036), (-0.0004933, 0.001191, 0.0036), (-0.0007162, 0.001072, 0.0036), (-0.0009115, 0.0009115, 0.0036), (-0.001072, 0.0007162, 0.0036), (-0.001191, 0.0004933, 0.0036), (-0.001264, 0.0002515, 0.0036), (-0.001289, 5.264e-10, 0.0036), (-0.001264, -0.0002515, 0.0036), (-0.001191, -0.0004933, 0.0036), (-0.001072, -0.0007162, 0.0036), (-0.0009115, -0.0009115, 0.0036), (-0.0007162, -0.001072, 0.0036), (-0.0004933, -0.001191, 0.0036), (-0.0004515, -0.001264, 0.0036), (0.0004515, -0.001264, 0.0036), (0.0004933, -0.001191, 0.0036), (0.0007162, -0.001072, 0.0036), (0.0009115, -0.0009115, 0.0036), (0.001072, -0.0007162, 0.0036), (0.001191, -0.0004933, 0.0036), (0.001264, -0.0002515, 0.0036), (0.001289, 1.674e-09, 0.0036), (0.001264, 0.0002515, 0.0036), (0.001191, 0.0004933, 0.0036), (0.001072, 0.0007162, 0.0036), (0.0009115, 0.0009115, 0.0036), (0.0007162, 0.001072, 0.0036), (0.0004933, 0.001191, 0.0036), (0.0004515, 0.001264, 0.0036), (-0.0004308, 0.001215, 0.004), (-0.0004739, 0.001144, 0.004), (-0.000688, 0.00103, 0.004), (-0.0008756, 0.0008756, 0.004), (-0.00103, 0.000688, 0.004), (-0.001144, 0.0004739, 0.004), (-0.001215, 0.0002416, 0.004), (-0.001238, 5.364e-10, 0.004), (-0.001215, -0.0002416, 0.004), (-0.001144, -0.0004739, 0.004), (-0.00103, -0.000688, 0.004), (-0.0008756, -0.0008756, 0.004), (-0.000688, -0.00103, 0.004), (-0.0004739, -0.001144, 0.004), (-0.0004308, -0.001215, 0.004), (0.0004308, -0.001215, 0.004), (0.0004739, -0.001144, 0.004), (0.000688, -0.00103, 0.004), (0.0008756, -0.0008756, 0.004), (0.00103, -0.000688, 0.004), (0.001144, -0.0004739, 0.004), (0.001215, -0.0002416, 0.004), (0.001238, 1.639e-09, 0.004), (0.001215, 0.0002416, 0.004), (0.001144, 0.0004739, 0.004), (0.00103, 0.000688, 0.004), (0.0008756, 0.0008756, 0.004), (0.000688, 0.00103, 0.004), (0.0004739, 0.001144, 0.004), (0.0004308, 0.001215, 0.004), (-0.0004365, 0.001208, 0.0028), (2.152e-10, -0.001232, 0.0028), (-0.0004365, -0.001208, 0.0028), (0.0004365, 0.001208, 0.0028), (-1.862e-10, 0.001232, 0.0028), (0.0004365, -0.001208, 0.0028), (-0.000434, -0.001216, 0.004), (-0.0004062, -0.001269, 0.0036), (-0.0004365, -0.001209, 0.0032), (-0.0004062, 0.001269, 0.0036), (-0.000434, 0.001216, 0.004), (-0.0004365, 0.001209, 0.0032), (0.000434, -0.001216, 0.004), (0.0004365, -0.001209, 0.0032), (0.0004062, -0.001269, 0.0036), (0.000434, 0.001216, 0.004), (0.0004062, 0.001269, 0.0036), (0.0004365, 0.001209, 0.0032), (0.0004365, 0.001208, 0.003045), (-0.0004365, -0.001208, 0.003045)], [], [(1, 0, 31, 30, 29, 28, 27, 26, 25, 24, 23, 22, 21, 20, 19, 18, 17, 16, 15, 14, 13, 12, 11, 10, 9, 8, 7, 6, 5, 4, 3, 2), (36, 37, 69, 68), (9, 10, 42, 41), (23, 24, 56, 55), (10, 11, 43, 42), (24, 25, 57, 56), (11, 12, 44, 43), (25, 26, 58, 57), (12, 13, 45, 44), (26, 27, 59, 58), (13, 14, 46, 45), (0, 1, 33, 32), (27, 28, 60, 59), (14, 15, 47, 46), (1, 2, 34, 33), (28, 29, 61, 60), (15, 16, 48, 47), (2, 3, 35, 34), (29, 30, 62, 61), (16, 17, 49, 48), (3, 4, 36, 35), (30, 31, 63, 62), (17, 18, 50, 49), (4, 5, 37, 36), (31, 0, 32, 63), (18, 19, 51, 50), (5, 6, 38, 37), (19, 20, 52, 51), (6, 7, 39, 38), (20, 21, 53, 52), (7, 8, 40, 39), (21, 22, 54, 53), (8, 9, 41, 40), (22, 23, 55, 54), (71, 72, 103, 102), (63, 32, 64, 95), (50, 51, 83, 82), (37, 38, 70, 69), (51, 52, 84, 83), (38, 39, 71, 70), (52, 53, 85, 84), (39, 40, 72, 71), (53, 54, 86, 85), (40, 41, 73, 72), (54, 55, 87, 86), (41, 42, 74, 73), (55, 56, 88, 87), (42, 43, 75, 74), (56, 57, 89, 88), (43, 44, 76, 75), (57, 58, 90, 89), (44, 45, 77, 76), (58, 59, 91, 90), (45, 46, 78, 77), (32, 33, 65, 64), (59, 60, 92, 91), (46, 47, 79, 78), (33, 34, 66, 65), (60, 61, 93, 92), (47, 48, 80, 79), (34, 35, 67, 66), (61, 62, 94, 93), (48, 49, 81, 80), (35, 36, 68, 67), (62, 63, 95, 94), (49, 50, 82, 81), (105, 106, 136, 135), (85, 86, 116, 115), (72, 73, 104, 103), (86, 87, 117, 116), (73, 74, 105, 104), (87, 88, 118, 117), (74, 75, 106, 105), (88, 89, 119, 118), (75, 76, 107, 106), (89, 90, 120, 119), (76, 77, 108, 107), (90, 91, 121, 120), (77, 78, 109, 108), (64, 65, 186, 190), (91, 92, 122, 121), (78, 79, 188, 205, 110, 109), (65, 66, 97, 96, 186), (92, 93, 123, 122), (79, 80, 187, 188), (66, 67, 98, 97), (93, 94, 124, 123), (80, 81, 191, 187), (67, 68, 99, 98), (94, 95, 189, 204, 125, 124), (81, 82, 112, 111, 191), (68, 69, 100, 99), (95, 64, 190, 189), (82, 83, 113, 112), (69, 70, 101, 100), (83, 84, 114, 113), (70, 71, 102, 101), (84, 85, 115, 114), (138, 139, 169, 168), (118, 119, 149, 148), (106, 107, 137, 136), (119, 120, 150, 149), (107, 108, 138, 137), (120, 121, 151, 150), (108, 109, 139, 138), (121, 122, 152, 151), (109, 110, 140, 139), (96, 97, 127, 126), (122, 123, 153, 152), (110, 194, 193, 140), (97, 98, 128, 127), (123, 124, 154, 153), (98, 99, 129, 128), (124, 125, 155, 154), (111, 112, 142, 141), (99, 100, 130, 129), (125, 203, 202, 155), (112, 113, 143, 142), (100, 101, 131, 130), (113, 114, 144, 143), (101, 102, 132, 131), (114, 115, 145, 144), (102, 103, 133, 132), (115, 116, 146, 145), (103, 104, 134, 133), (116, 117, 147, 146), (104, 105, 135, 134), (117, 118, 148, 147), (156, 157, 158, 159, 160, 161, 162, 163, 164, 165, 166, 167, 168, 169, 170, 192, 196), (151, 152, 182, 181), (139, 140, 170, 169), (126, 127, 157, 156), (152, 153, 183, 182), (140, 193, 192, 170), (127, 128, 158, 157), (153, 154, 184, 183), (128, 129, 159, 158), (154, 155, 185, 184), (141, 142, 172, 171), (129, 130, 160, 159), (155, 202, 201, 185), (142, 143, 173, 172), (130, 131, 161, 160), (143, 144, 174, 173), (131, 132, 162, 161), (144, 145, 175, 174), (132, 133, 163, 162), (145, 146, 176, 175), (133, 134, 164, 163), (146, 147, 177, 176), (134, 135, 165, 164), (147, 148, 178, 177), (135, 136, 166, 165), (148, 149, 179, 178), (136, 137, 167, 166), (149, 150, 180, 179), (137, 138, 168, 167), (150, 151, 181, 180), (189, 191, 199, 200, 198, 201, 202, 203), (196, 195, 126, 156), (199, 191, 111), (200, 199, 111, 141), (198, 200, 141, 171), (194, 110, 205, 188), (195, 197, 96, 126), (188, 186, 197, 195, 196, 192, 193, 194), (189, 203, 125, 204), (201, 198, 171, 172, 173, 174, 175, 176, 177, 178, 179, 180, 181, 182, 183, 184, 185), (197, 186, 96), (186, 188, 187, 191, 189, 190)])
me_circle.use_remesh_preserve_volume = False
me_circle.use_remesh_preserve_attributes = False
me_circle.use_mirror_vertex_groups = False
me_circle.update()
me_cube = bpy.data.meshes.new('Cube')
me_cube.from_pydata([(-0.01665, -0.04013, -0.003577), (-0.0162, -0.04009, -0.003577), (-0.01577, -0.03996, -0.003577), (-0.01537, -0.03975, -0.003577), (-0.01502, -0.03946, -0.003577), (-0.01473, -0.03911, -0.003577), (-0.01452, -0.03871, -0.003577), (-0.01439, -0.03828, -0.003577), (-0.01435, -0.03783, -0.003577), (-0.01895, -0.03783, -0.003577), (-0.01891, -0.03828, -0.003577), (-0.01878, -0.03871, -0.003577), (-0.01857, -0.03911, -0.003577), (-0.01828, -0.03946, -0.003577), (-0.01793, -0.03975, -0.003577), (-0.01753, -0.03996, -0.003577), (-0.0171, -0.04009, -0.003577), (-0.01431, -0.03801, -0.003577), (-0.0139, -0.03751, -0.003577), (-0.0136, -0.03694, -0.003577), (-0.01341, -0.03632, -0.003577), (-0.01335, -0.03568, -0.003577), (-0.01995, -0.03568, -0.003577), (-0.01989, -0.03632, -0.003577), (-0.0197, -0.03694, -0.003577), (-0.0194, -0.03751, -0.003577), (-0.01899, -0.03801, -0.003577), (-0.01325, -0.03553, -0.003577), (-0.01266, -0.0348, -0.003577), (-0.01221, -0.03397, -0.003577), (-0.01194, -0.03307, -0.003577), (-0.01185, -0.03213, -0.003577), (-0.01194, -0.03119, -0.003577), (-0.01221, -0.03029, -0.003577), (-0.01266, -0.02946, -0.003577), (-0.01325, -0.02873, -0.003577), (-0.01398, -0.02814, -0.003577), (-0.01481, -0.02769, -0.003577), (-0.01571, -0.02742, -0.003577), (-0.01665, -0.02733, -0.003577), (-0.01759, -0.02742, -0.003577), (-0.01849, -0.02769, -0.003577), (-0.01932, -0.02814, -0.003577), (-0.02005, -0.02873, -0.003577), (-0.02064, -0.02946, -0.003577), (-0.02109, -0.03029, -0.003577), (-0.02136, -0.03119, -0.003577), (-0.02145, -0.03213, -0.003577), (-0.02136, -0.03307, -0.003577), (-0.02109, -0.03397, -0.003577), (-0.02064, -0.0348, -0.003577), (-0.02005, -0.03553, -0.003577), (-0.01995, -0.03561, -0.003577), (-0.01335, -0.03561, -0.003577), (-0.01897, -0.03802, -0.003577), (-0.01433, -0.03802, -0.003577), (-0.01665, -0.03933, -0.003577), (-0.01636, -0.0393, -0.003577), (-0.01608, -0.03922, -0.003577), (-0.01582, -0.03908, -0.003577), (-0.01559, -0.03889, -0.003577), (-0.0154, -0.03866, -0.003577), (-0.01526, -0.0384, -0.003577), (-0.01518, -0.03812, -0.003577), (-0.01515, -0.03783, -0.003577), (-0.01815, -0.03783, -0.003577), (-0.01812, -0.03812, -0.003577), (-0.01804, -0.0384, -0.003577), (-0.0179, -0.03866, -0.003577), (-0.01771, -0.03889, -0.003577), (-0.01748, -0.03908, -0.003577), (-0.01722, -0.03922, -0.003577), (-0.01694, -0.0393, -0.003577), (-0.01488, -0.03745, -0.003577), (-0.01457, -0.03707, -0.003577), (-0.01434, -0.03663, -0.003577), (-0.0142, -0.03617, -0.003577), (-0.01415, -0.03568, -0.003577), (-0.01915, -0.03568, -0.003577), (-0.0191, -0.03617, -0.003577), (-0.01896, -0.03663, -0.003577), (-0.01873, -0.03707, -0.003577), (-0.01842, -0.03745, -0.003577), (-0.01382, -0.03496, -0.003577), (-0.01332, -0.03435, -0.003577), (-0.01295, -0.03366, -0.003577), (-0.01273, -0.03291, -0.003577), (-0.01265, -0.03213, -0.003577), (-0.01273, -0.03135, -0.003577), (-0.01295, -0.0306, -0.003577), (-0.01332, -0.02991, -0.003577), (-0.01382, -0.0293, -0.003577), (-0.01443, -0.0288, -0.003577), (-0.01512, -0.02843, -0.003577), (-0.01587, -0.02821, -0.003577), (-0.01665, -0.02813, -0.003577), (-0.01743, -0.02821, -0.003577), (-0.01818, -0.02843, -0.003577), (-0.01887, -0.0288, -0.003577), (-0.01948, -0.0293, -0.003577), (-0.01998, -0.02991, -0.003577), (-0.02035, -0.0306, -0.003577), (-0.02057, -0.03135, -0.003577), (-0.02065, -0.03213, -0.003577), (-0.02057, -0.03291, -0.003577), (-0.02035, -0.03366, -0.003577), (-0.01998, -0.03435, -0.003577), (-0.01948, -0.03496, -0.003577), (-0.01911, -0.03526, -0.003577), (-0.01419, -0.03526, -0.003577), (-0.01813, -0.03768, -0.003577), (-0.01517, -0.03768, -0.003577), (-0.01382, -0.03496, -0.002777), (-0.01419, -0.03526, -0.002777), (-0.01813, -0.03768, -0.002777), (-0.01842, -0.03745, -0.002777), (-0.01636, -0.0393, -0.002777), (-0.01665, -0.03933, -0.002777), (-0.01915, -0.03568, -0.002777), (-0.01911, -0.03526, -0.002777), (-0.01332, -0.03435, -0.002777), (-0.01608, -0.03922, -0.002777), (-0.01488, -0.03745, -0.002777), (-0.01517, -0.03768, -0.002777), (-0.01295, -0.03366, -0.002777), (-0.01582, -0.03908, -0.002777), (-0.01815, -0.03783, -0.002777), (-0.01273, -0.03291, -0.002777), (-0.01559, -0.03889, -0.002777), (-0.01265, -0.03213, -0.002777), (-0.0154, -0.03866, -0.002777), (-0.01273, -0.03135, -0.002777), (-0.01526, -0.0384, -0.002777), (-0.01295, -0.0306, -0.002777), (-0.01518, -0.03812, -0.002777), (-0.01332, -0.02991, -0.002777), (-0.01515, -0.03783, -0.002777), (-0.01382, -0.0293, -0.002777), (-0.01443, -0.0288, -0.002777), (-0.01812, -0.03812, -0.002777), (-0.01512, -0.02843, -0.002777), (-0.01804, -0.0384, -0.002777), (-0.01587, -0.02821, -0.002777), (-0.0179, -0.03866, -0.002777), (-0.01665, -0.02813, -0.002777), (-0.01771, -0.03889, -0.002777), (-0.01743, -0.02821, -0.002777), (-0.01748, -0.03908, -0.002777), (-0.01818, -0.02843, -0.002777), (-0.01722, -0.03922, -0.002777), (-0.01887, -0.0288, -0.002777), (-0.01694, -0.0393, -0.002777), (-0.01948, -0.0293, -0.002777), (-0.01998, -0.02991, -0.002777), (-0.01457, -0.03707, -0.002777), (-0.02035, -0.0306, -0.002777), (-0.01434, -0.03663, -0.002777), (-0.02057, -0.03135, -0.002777), (-0.0142, -0.03617, -0.002777), (-0.02065, -0.03213, -0.002777), (-0.01415, -0.03568, -0.002777), (-0.02057, -0.03291, -0.002777), (-0.02035, -0.03366, -0.002777), (-0.0191, -0.03617, -0.002777), (-0.01998, -0.03435, -0.002777), (-0.01896, -0.03663, -0.002777), (-0.01948, -0.03496, -0.002777), (-0.01873, -0.03707, -0.002777), (0.01581, -0.04107, 0.000212), (0.01581, -0.0281, 0.000212), (-0.0501, -0.0537, -0.003577), (-0.0501, -0.0537, 0.005334), (-0.0501, 0.0441, -0.003577), (-0.0501, 0.0441, 0.005334), (0.0168, -0.0537, -0.003577), (0.0168, -0.0537, 0.005334), (0.0168, 0.0441, -0.003577), (0.0168, 0.0441, 0.005334), (-0.0485, -0.0521, -0.001977), (-0.0485, -0.0521, 0.005334), (-0.0485, 0.0425, -0.001977), (-0.0485, 0.0425, 0.005334), (0.0152, -0.0521, -0.001977), (0.0152, -0.0521, 0.005334), (0.0152, 0.0425, -0.001977), (0.0152, 0.0425, 0.005334), (-0.0493, -0.0529, 0.005334), (-0.0493, 0.0433, 0.005334), (0.016, -0.0529, 0.005334), (0.016, 0.0433, 0.005334), (-0.0493, -0.0529, 0.006534), (-0.0493, 0.0433, 0.006534), (0.016, 0.0433, 0.006534), (0.016, -0.0529, 0.006534), (-0.0485, -0.0521, 0.006534), (-0.0485, 0.0425, 0.006534), (0.0152, 0.0425, 0.006534), (0.0152, -0.0521, 0.006534), (-0.0501, -0.04793, -0.003577), (0.0168, -0.04793, -0.003577), (-0.0485, -0.0465, -0.001977), (0.0152, -0.0465, -0.001977), (0.0152, -0.0465, 0.005334), (0.0168, 0.0023, 0.0007682), (0.0152, 0.0023, 0.0007682), (0.0168, 0.0112, 0.0007682), (0.0152, 0.0112, 0.0007682), (0.0168, -0.0104, 0.0007682), (0.0152, -0.0104, 0.0007682), (0.0168, -0.001503, 0.0007682), (0.0152, -0.001503, 0.0007682), (0.0163, 0.01122, 0.005343), (0.016, 0.01122, 0.005343), (0.016, 0.0023, 0.006534), (0.0152, 0.0023, 0.006534), (0.016, 0.01122, 0.006534), (0.0152, 0.01122, 0.006534), (0.0168, -0.001503, 0.005334), (0.01665, -0.01041, 0.003965), (0.0168, -0.01039, 0.003965), (0.0152, -0.01041, 0.003965), (0.0152, -0.001503, 0.003965), (0.0168, -0.001503, 0.003965), (0.0152, -0.0104, 0.004538), (0.0152, -0.0104, 0.004299), (0.0168, -0.0104, 0.005334), (0.016, -0.0104, 0.005334), (0.0152, -0.001503, 0.004336), (0.01664, 0.0023, 0.005343), (0.016, 0.01122, 0.005988), (0.0152, 0.01122, 0.005714), (0.0152, -0.001503, 0.005334), (0.016, -0.001503, 0.005334), (0.016, -0.0104, 0.006534), (0.0152, -0.0104, 0.006534), (0.016, -0.001503, 0.006534), (0.0152, -0.001503, 0.006534), (0.0168, 0.01122, 0.005334), (0.0152, 0.01122, 0.005334), (0.0152, 0.0023, 0.003965), (0.0168, 0.0023, 0.003965), (0.0168, 0.0112, 0.003965), (0.0152, 0.0112, 0.003965), (0.0152, 0.0023, 0.004224), (0.016, 0.0023, 0.005334), (0.0152, 0.0023, 0.005334), (0.0168, 0.0023, 0.005334), (0.0168, 0.01122, 0.004224), (0.0152, -0.04107, 0.000212), (0.0152, -0.0281, 0.000212), (0.0152, -0.04107, 0.005233), (0.0152, -0.04107, 0.005202), (0.0152, -0.04107, 0.006534), (0.01581, -0.04107, 0.006534), (0.01581, -0.0281, 0.006534), (0.0152, -0.0281, 0.004968), (0.0152, -0.0281, 0.004858), (0.0152, -0.0281, 0.006534), (-0.01335, -0.03561, -0.001977), (-0.01335, -0.03568, -0.001977), (-0.01341, -0.03632, -0.001977), (-0.0136, -0.03694, -0.001977), (-0.0139, -0.03751, -0.001977), (-0.0142, -0.03617, -0.001977), (-0.01431, -0.03801, -0.001977), (-0.01415, -0.03568, -0.001977), (-0.01434, -0.03663, -0.001977), (-0.01433, -0.03802, -0.001977), (-0.01435, -0.03783, -0.001977), (-0.01457, -0.03707, -0.001977), (-0.01439, -0.03828, -0.001977), (-0.01452, -0.03871, -0.001977), (-0.01473, -0.03911, -0.001977), (-0.01537, -0.03975, -0.001977), (-0.01502, -0.03946, -0.001977), (-0.01518, -0.03812, -0.001977), (-0.01526, -0.0384, -0.001977), (-0.01515, -0.03783, -0.001977), (-0.01488, -0.03745, -0.001977), (-0.01517, -0.03768, -0.001977), (-0.0162, -0.04009, -0.001977), (-0.01577, -0.03996, -0.001977), (-0.0154, -0.03866, -0.001977), (-0.01582, -0.03908, -0.001977), (-0.01665, -0.04013, -0.001977), (-0.01559, -0.03889, -0.001977), (-0.01636, -0.0393, -0.001977), (-0.01608, -0.03922, -0.001977), (-0.01753, -0.03996, -0.001977), (-0.01665, -0.03933, -0.001977), (-0.01748, -0.03908, -0.001977), (-0.01694, -0.0393, -0.001977), (-0.01722, -0.03922, -0.001977), (-0.0171, -0.04009, -0.001977), (-0.01771, -0.03889, -0.001977), (-0.01793, -0.03975, -0.001977), (-0.01828, -0.03946, -0.001977), (-0.01804, -0.0384, -0.001977), (-0.01812, -0.03812, -0.001977), (-0.0179, -0.03866, -0.001977), (-0.01813, -0.03768, -0.001977), (-0.01842, -0.03745, -0.001977), (-0.01815, -0.03783, -0.001977), (-0.01873, -0.03707, -0.001977), (-0.01878, -0.03871, -0.001977), (-0.01896, -0.03663, -0.001977), (-0.01891, -0.03828, -0.001977), (-0.01897, -0.03802, -0.001977), (-0.0191, -0.03617, -0.001977), (-0.01895, -0.03783, -0.001977), (-0.01857, -0.03911, -0.001977), (-0.0194, -0.03751, -0.001977), (-0.01995, -0.03568, -0.001977), (-0.01995, -0.03561, -0.001977), (-0.0197, -0.03694, -0.001977), (-0.01989, -0.03632, -0.001977), (-0.01899, -0.03801, -0.001977), (-0.01915, -0.03568, -0.001977), (-0.01266, -0.0348, -0.001977), (-0.01221, -0.03397, -0.001977), (-0.01325, -0.03553, -0.001977), (-0.01332, -0.03435, -0.001977), (-0.01382, -0.03496, -0.001977), (-0.01419, -0.03526, -0.001977), (-0.02064, -0.0348, -0.001977), (-0.01948, -0.03496, -0.001977), (-0.02109, -0.03397, -0.001977), (-0.01998, -0.03435, -0.001977), (-0.02005, -0.03553, -0.001977), (-0.01911, -0.03526, -0.001977), (-0.01194, -0.03307, -0.001977), (-0.01273, -0.03291, -0.001977), (-0.01295, -0.03366, -0.001977), (-0.02035, -0.03366, -0.001977), (-0.02057, -0.03291, -0.001977), (-0.02065, -0.03213, -0.001977), (-0.02136, -0.03307, -0.001977), (-0.01185, -0.03213, -0.001977), (-0.01194, -0.03119, -0.001977), (-0.01265, -0.03213, -0.001977), (-0.01273, -0.03135, -0.001977), (-0.02057, -0.03135, -0.001977), (-0.02145, -0.03213, -0.001977), (-0.02136, -0.03119, -0.001977), (-0.01221, -0.03029, -0.001977), (-0.01295, -0.0306, -0.001977), (-0.01332, -0.02991, -0.001977), (-0.01998, -0.02991, -0.001977), (-0.02035, -0.0306, -0.001977), (-0.02064, -0.02946, -0.001977), (-0.02109, -0.03029, -0.001977), (-0.01325, -0.02873, -0.001977), (-0.01266, -0.02946, -0.001977), (-0.01382, -0.0293, -0.001977), (-0.01512, -0.02843, -0.001977), (-0.01443, -0.0288, -0.001977), (-0.01818, -0.02843, -0.001977), (-0.01887, -0.0288, -0.001977), (-0.01948, -0.0293, -0.001977), (-0.02005, -0.02873, -0.001977), (-0.01398, -0.02814, -0.001977), (-0.01587, -0.02821, -0.001977), (-0.01665, -0.02813, -0.001977), (-0.01743, -0.02821, -0.001977), (-0.01932, -0.02814, -0.001977), (-0.01849, -0.02769, -0.001977), (-0.01481, -0.02769, -0.001977), (-0.01571, -0.02742, -0.001977), (-0.01665, -0.02733, -0.001977), (-0.01759, -0.02742, -0.001977)], [], [(53, 258, 320, 27), (26, 316, 307, 54), (0, 284, 280, 1), (52, 313, 312, 22), (27, 320, 318, 28), (1, 280, 281, 2), (55, 267, 264, 17), (28, 318, 319, 29), (2, 281, 273, 3), (54, 307, 309, 9), (29, 319, 330, 30), (3, 273, 274, 4), (30, 330, 337, 31), (4, 274, 272, 5), (31, 337, 338, 32), (5, 272, 271, 6), (32, 338, 344, 33), (6, 271, 270, 7), (33, 344, 352, 34), (7, 270, 268, 8), (34, 352, 351, 35), (8, 268, 267, 55), (35, 351, 360, 36), (9, 309, 306, 10), (36, 360, 366, 37), (10, 306, 304, 11), (37, 366, 367, 38), (11, 304, 310, 12), (38, 367, 368, 39), (12, 310, 296, 13), (39, 368, 369, 40), (13, 296, 295, 14), (40, 369, 365, 41), (14, 295, 288, 15), (41, 365, 364, 42), (15, 288, 293, 16), (42, 364, 359, 43), (16, 293, 284, 0), (43, 359, 349, 44), (17, 264, 262, 18), (44, 349, 350, 45), (18, 262, 261, 19), (45, 350, 343, 46), (19, 261, 260, 20), (46, 343, 342, 47), (20, 260, 259, 21), (47, 342, 336, 48), (21, 259, 258, 53), (48, 336, 326, 49), (22, 312, 315, 23), (49, 326, 324, 50), (23, 315, 314, 24), (50, 324, 328, 51), (24, 314, 311, 25), (51, 328, 313, 52), (25, 311, 316, 26), (113, 323, 322, 112), (115, 301, 300, 114), (117, 289, 286, 116), (119, 329, 317, 118), (112, 322, 321, 120), (116, 286, 287, 121), (123, 279, 278, 122), (120, 321, 332, 124), (121, 287, 283, 125), (114, 300, 302, 126), (124, 332, 331, 127), (125, 283, 285, 128), (127, 331, 339, 129), (128, 285, 282, 130), (129, 339, 340, 131), (130, 282, 276, 132), (131, 340, 345, 133), (132, 276, 275, 134), (133, 345, 346, 135), (134, 275, 277, 136), (135, 346, 353, 137), (136, 277, 279, 123), (137, 353, 355, 138), (126, 302, 298, 139), (138, 355, 354, 140), (139, 298, 297, 141), (140, 354, 361, 142), (141, 297, 299, 143), (142, 361, 362, 144), (143, 299, 294, 145), (144, 362, 363, 146), (145, 294, 290, 147), (146, 363, 356, 148), (147, 290, 292, 149), (148, 356, 357, 150), (149, 292, 291, 151), (150, 357, 358, 152), (151, 291, 289, 117), (152, 358, 347, 153), (122, 278, 269, 154), (153, 347, 348, 155), (154, 269, 266, 156), (155, 348, 341, 157), (156, 266, 263, 158), (157, 341, 335, 159), (158, 263, 265, 160), (159, 335, 334, 161), (160, 265, 323, 113), (161, 334, 333, 162), (118, 317, 308, 163), (162, 333, 327, 164), (163, 308, 305, 165), (164, 327, 325, 166), (165, 305, 303, 167), (166, 325, 329, 119), (167, 303, 301, 115), (1, 0, 56, 57), (2, 1, 57, 58), (3, 2, 58, 59), (4, 3, 59, 60), (5, 4, 60, 61), (6, 5, 61, 62), (7, 6, 62, 63), (8, 7, 63, 64), (55, 111, 64, 8), (10, 9, 65, 66), (11, 10, 66, 67), (12, 11, 67, 68), (13, 12, 68, 69), (14, 13, 69, 70), (15, 14, 70, 71), (16, 15, 71, 72), (0, 16, 72, 56), (18, 17, 73, 74), (19, 18, 74, 75), (20, 19, 75, 76), (21, 20, 76, 77), (53, 21, 77, 109), (23, 22, 78, 79), (24, 23, 79, 80), (25, 24, 80, 81), (26, 25, 81, 82), (54, 26, 82, 110), (28, 27, 83, 84), (29, 28, 84, 85), (30, 29, 85, 86), (31, 30, 86, 87), (32, 31, 87, 88), (33, 32, 88, 89), (34, 33, 89, 90), (35, 34, 90, 91), (36, 35, 91, 92), (37, 36, 92, 93), (38, 37, 93, 94), (39, 38, 94, 95), (40, 39, 95, 96), (41, 40, 96, 97), (42, 41, 97, 98), (43, 42, 98, 99), (44, 43, 99, 100), (45, 44, 100, 101), (46, 45, 101, 102), (47, 46, 102, 103), (48, 47, 103, 104), (49, 48, 104, 105), (50, 49, 105, 106), (51, 50, 106, 107), (52, 51, 107, 108), (27, 53, 109, 83), (22, 52, 108, 78), (17, 55, 111, 73), (9, 65, 110, 54), (81, 167, 115, 82), (107, 166, 119, 108), (80, 165, 167, 81), (106, 164, 166, 107), (79, 163, 165, 80), (105, 162, 164, 106), (78, 118, 163, 79), (104, 161, 162, 105), (77, 160, 113, 109), (103, 159, 161, 104), (76, 158, 160, 77), (102, 157, 159, 103), (75, 156, 158, 76), (101, 155, 157, 102), (74, 154, 156, 75), (100, 153, 155, 101), (73, 122, 154, 74), (99, 152, 153, 100), (72, 151, 117, 56), (98, 150, 152, 99), (71, 149, 151, 72), (97, 148, 150, 98), (70, 147, 149, 71), (96, 146, 148, 97), (69, 145, 147, 70), (95, 144, 146, 96), (68, 143, 145, 69), (94, 142, 144, 95), (67, 141, 143, 68), (93, 140, 142, 94), (66, 139, 141, 67), (92, 138, 140, 93), (65, 126, 139, 66), (91, 137, 138, 92), (64, 136, 123, 111), (90, 135, 137, 91), (63, 134, 136, 64), (89, 133, 135, 90), (62, 132, 134, 63), (88, 131, 133, 89), (61, 130, 132, 62), (87, 129, 131, 88), (60, 128, 130, 61), (86, 127, 129, 87), (59, 125, 128, 60), (85, 124, 127, 86), (110, 114, 126, 65), (58, 121, 125, 59), (84, 120, 124, 85), (111, 123, 122, 73), (57, 116, 121, 58), (83, 112, 120, 84), (108, 119, 118, 78), (56, 117, 116, 57), (82, 115, 114, 110), (109, 113, 112, 83), (169, 168, 253, 254), (168, 248, 251, 250, 252, 253), (178, 200, 180, 181, 179), (172, 173, 177, 176), (170, 171, 173, 172, 198), (174, 175, 171, 170), (180, 184, 185, 181), (197, 252, 250, 202, 183), (182, 178, 179, 183), (198, 47, 48, 49, 50, 51, 52, 22, 23, 24, 25, 26, 54, 9, 10, 11, 12, 13, 14, 15, 16, 0, 1, 2, 3, 4, 5, 6, 7, 8, 55, 17, 18, 19, 20, 21, 53, 27, 28, 29, 30, 31, 199, 174, 170), (177, 173, 187, 189), (193, 233, 234, 257, 254, 253, 252, 197), (189, 187, 191, 192), (186, 188, 193, 190), (181, 185, 196, 195), (176, 177, 237, 247, 241, 205, 203, 209, 207, 219, 225, 175, 174, 199), (191, 190, 194, 195), (179, 181, 195, 194), (192, 191, 195, 196), (187, 186, 190, 191), (190, 193, 197, 194), (188, 226, 233, 193), (175, 225, 226, 188), (173, 171, 186, 187), (183, 179, 194, 197), (185, 238, 230, 216, 196), (171, 175, 188, 186), (184, 201, 182, 183, 202, 251, 248, 249, 256, 224, 220, 208, 210, 204, 206, 242, 238, 185), (206, 205, 241, 242), (204, 203, 205, 206), (203, 204, 239, 240), (210, 209, 222, 221), (208, 207, 209, 210), (207, 208, 220, 218, 219), (204, 210, 221, 227, 243, 239), (215, 229, 212, 189, 192), (212, 211, 237, 177, 189), (216, 215, 192, 196), (218, 220, 224, 223, 226, 225, 219), (232, 217, 246, 228, 244), (223, 224, 256, 255), (233, 226, 223, 234), (236, 235, 213, 214), (213, 244, 243, 214), (240, 246, 217, 222), (221, 222, 231, 227), (222, 217, 232, 235, 236, 231), (235, 232, 244, 213), (243, 245, 246, 240, 239), (227, 236, 214, 243), (222, 209, 203, 240), (242, 241, 247, 237, 238), (215, 216, 230, 238, 212, 229), (255, 257, 234, 223), (249, 169, 254, 257, 255, 256), (250, 251, 202), (248, 168, 169, 249), (184, 180, 200, 342, 343, 350, 349, 359, 364, 365, 369, 368, 367, 366, 360, 351, 352, 344, 338, 337, 201), (172, 176, 199, 31, 32, 33, 34, 35, 36, 37, 38, 39, 40, 41, 42, 43, 44, 45, 46, 47, 198), (335, 334, 333, 327, 325, 329, 317, 308, 305, 303, 301, 300, 302, 298, 297, 299, 294, 290, 292, 291, 289, 286, 287, 283, 285, 282, 276, 275, 277, 279, 278, 269, 266, 263, 265, 323, 322, 321, 332, 331, 339, 340, 345, 346, 353, 355, 354, 361, 362, 363, 356, 357, 358, 347, 348, 341), (201, 337, 330, 319, 318, 320, 258, 259, 260, 261, 262, 264, 267, 268, 270, 271, 272, 274, 273, 281, 280, 284, 293, 288, 295, 296, 310, 304, 306, 309, 307, 316, 311, 314, 315, 312, 313, 328, 324, 326, 336, 342, 200, 178, 182)])
me_cube.use_remesh_preserve_volume = False
me_cube.use_remesh_preserve_attributes = False
me_cube.use_mirror_vertex_groups = False
me_cube.update()

# ---- objects
ob_circle8mm = bpy.data.objects.new('Circle8mm', me_circle_001)
ob_tab_top = bpy.data.objects.new('tab_top', me_plane_001)
ob_tab_bot = bpy.data.objects.new('tab_bot', me_plane)
ob_board_mount_003 = bpy.data.objects.new('board_mount.003', me_circle)
ob_board_mount_002 = bpy.data.objects.new('board_mount.002', me_circle)
ob_board_mount_001 = bpy.data.objects.new('board_mount.001', me_circle)
ob_board_mount = bpy.data.objects.new('board_mount', me_circle)
ob_shell = bpy.data.objects.new('shell', me_cube)

# ---- transforms, parenting, visibility, modifiers, constraints
ob_circle8mm.location = (-0.03213, 0.01665, -0.0016)
ob_circle8mm.rotation_euler = (0.0, -0.0, 1.571)
ob_circle8mm.lineart.crease_threshold = 0.0
ob_tab_top.location = (0.04306, 0.01665, 0.01067)
ob_tab_top.rotation_euler = (0.0, -0.0, 1.571)
ob_tab_top.lineart.crease_threshold = 0.0
ob_tab_bot.location = (-0.05266, 0.01665, 0.01067)
ob_tab_bot.rotation_euler = (0.0, 0.0, -1.571)
ob_tab_bot.lineart.crease_threshold = 0.0
ob_board_mount_003.location = (0.0144, 0.01125, 0.0)
ob_board_mount_003.rotation_euler = (0.0, 0.0, -1.571)
ob_board_mount_003.lineart.crease_threshold = 0.0
ob_board_mount_002.location = (0.0143, -0.01135, 0.0)
ob_board_mount_002.rotation_euler = (0.0, 0.0, -1.571)
ob_board_mount_002.lineart.crease_threshold = 0.0
ob_board_mount_001.location = (-0.0436, -0.01125, 0.0)
ob_board_mount_001.rotation_euler = (0.0, 0.0, -1.571)
ob_board_mount_001.lineart.crease_threshold = 0.0
ob_board_mount.location = (-0.0436, 0.0112, 0.0)
ob_board_mount.rotation_euler = (0.0, 0.0, -1.571)
ob_board_mount.lineart.crease_threshold = 0.0
ob_shell.location = (0.0, 0.0, 0.001977)
ob_shell.rotation_euler = (0.0, 0.0, -1.571)
ob_shell.lineart.crease_threshold = 0.0
_vg = ob_shell.vertex_groups.new(name='CornerBottomRight')
_m = ob_shell.modifiers.new('Boolean', 'BOOLEAN')
_m.object = ob_circle8mm
_m.operation = 'INTERSECT'
_m.solver = 'FAST'

# ---- collection membership
col_collection_1.objects.link(ob_circle8mm)
col_collection_1.objects.link(ob_tab_top)
col_collection_1.objects.link(ob_tab_bot)
col_collection_1.objects.link(ob_board_mount_003)
col_collection_1.objects.link(ob_board_mount_002)
col_collection_1.objects.link(ob_board_mount_001)
col_collection_1.objects.link(ob_board_mount)
col_collection_1.objects.link(ob_shell)

# ---- scene / render settings (as saved in the file)
scene.frame_start = 1; scene.frame_end = 250; scene.frame_set(3)
scene.render.engine = 'BLENDER_EEVEE_NEXT'
scene.render.resolution_percentage = 50
scene.render.dither_intensity = 0.0
scene.cycles.use_denoising = False
scene.cycles.samples = 128
scene.cycles.sampling_pattern = 'TABULATED_SOBOL'
scene.cycles.use_adaptive_sampling = False
scene.cycles.use_light_tree = False
scene.cycles.blur_glossy = 0.0
scene.cycles.sample_clamp_indirect = 0.0
scene.view_settings.view_transform = 'Standard'
bpy.context.view_layer.update()

# ---- added for rendering (the .blend has no active camera and no usable light): camera, sun
cam_auto = bpy.data.cameras.new('AutoCamera')
cam_auto.lens = 50.0
cam_auto.sensor_width = 36.0
cam_auto.clip_end = 1000.0
ob_auto_camera = bpy.data.objects.new('AutoCamera', cam_auto)
scene.collection.objects.link(ob_auto_camera)
ob_auto_camera.location = (0.180245, -0.218402, 0.153486)
ob_auto_camera.rotation_euler = (1.09748, -7.21219e-08, 0.694738)
scene.camera = ob_auto_camera
light_auto_sun = bpy.data.lights.new('AutoSun', 'SUN')
light_auto_sun.energy = 3.0
light_auto_sun.angle = 0.0523599
ob_auto_sun = bpy.data.objects.new('AutoSun', light_auto_sun)
scene.collection.objects.link(ob_auto_sun)
ob_auto_sun.rotation_euler = (0.872665, 0.174533, 0.523599)
bpy.context.view_layer.update()
